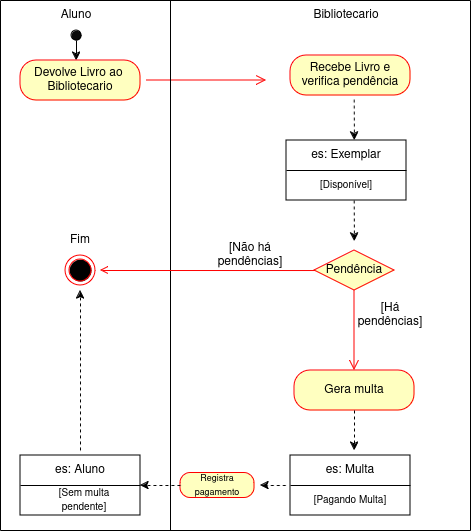

The diagram above was exported from draw.io. Its source (the exported page's mxGraphModel, read from the mxfile embedded in the PNG):
<mxGraphModel dx="1434" dy="790" grid="1" gridSize="10" guides="1" tooltips="1" connect="1" arrows="1" fold="1" page="1" pageScale="1" pageWidth="827" pageHeight="1169" math="0" shadow="0">
  <root>
    <mxCell id="0" />
    <mxCell id="1" parent="0" />
    <mxCell id="mojtLS5iggxgHlrIkHko-65" style="edgeStyle=orthogonalEdgeStyle;rounded=0;orthogonalLoop=1;jettySize=auto;html=1;exitX=0.5;exitY=1;exitDx=0;exitDy=0;entryX=0.5;entryY=0;entryDx=0;entryDy=0;" parent="1" source="mojtLS5iggxgHlrIkHko-1" target="mojtLS5iggxgHlrIkHko-2" edge="1">
      <mxGeometry relative="1" as="geometry" />
    </mxCell>
    <mxCell id="mojtLS5iggxgHlrIkHko-1" value="Aluno" style="text;html=1;align=center;verticalAlign=middle;whiteSpace=wrap;rounded=0;" parent="1" vertex="1">
      <mxGeometry x="46" y="70" width="60" height="30" as="geometry" />
    </mxCell>
    <mxCell id="mojtLS5iggxgHlrIkHko-2" value="" style="ellipse;whiteSpace=wrap;html=1;aspect=fixed;fillColor=#0A0A0A;" parent="1" vertex="1">
      <mxGeometry x="71" y="100" width="10" height="10" as="geometry" />
    </mxCell>
    <mxCell id="mojtLS5iggxgHlrIkHko-3" value="" style="endArrow=classic;html=1;rounded=0;exitX=0.5;exitY=1;exitDx=0;exitDy=0;" parent="1" source="mojtLS5iggxgHlrIkHko-2" edge="1">
      <mxGeometry width="50" height="50" relative="1" as="geometry">
        <mxPoint x="71" y="120" as="sourcePoint" />
        <mxPoint x="76" y="130" as="targetPoint" />
      </mxGeometry>
    </mxCell>
    <mxCell id="mojtLS5iggxgHlrIkHko-10" value="Devolve Livro ao&amp;nbsp;&lt;div&gt;Bibliotecario&lt;/div&gt;" style="rounded=1;whiteSpace=wrap;html=1;arcSize=40;fontColor=#000000;fillColor=#ffffc0;strokeColor=#ff0000;" parent="1" vertex="1">
      <mxGeometry x="20" y="130" width="120" height="40" as="geometry" />
    </mxCell>
    <mxCell id="mojtLS5iggxgHlrIkHko-11" value="" style="edgeStyle=orthogonalEdgeStyle;html=1;verticalAlign=bottom;endArrow=open;endSize=8;strokeColor=#ff0000;rounded=0;" parent="1" edge="1">
      <mxGeometry relative="1" as="geometry">
        <mxPoint x="266" y="150" as="targetPoint" />
        <mxPoint x="146" y="150" as="sourcePoint" />
        <Array as="points">
          <mxPoint x="196" y="150" />
        </Array>
      </mxGeometry>
    </mxCell>
    <mxCell id="mojtLS5iggxgHlrIkHko-12" value="Bibliotecario" style="text;html=1;align=center;verticalAlign=middle;whiteSpace=wrap;rounded=0;" parent="1" vertex="1">
      <mxGeometry x="316" y="70" width="60" height="30" as="geometry" />
    </mxCell>
    <mxCell id="mojtLS5iggxgHlrIkHko-13" value="Recebe Livro e verifica pendência" style="rounded=1;whiteSpace=wrap;html=1;arcSize=40;fontColor=#000000;fillColor=#ffffc0;strokeColor=#ff0000;" parent="1" vertex="1">
      <mxGeometry x="290" y="125" width="120" height="40" as="geometry" />
    </mxCell>
    <mxCell id="mojtLS5iggxgHlrIkHko-22" value="[Não há pendências]" style="text;html=1;align=center;verticalAlign=middle;whiteSpace=wrap;rounded=0;" parent="1" vertex="1">
      <mxGeometry x="220" y="310" width="60" height="30" as="geometry" />
    </mxCell>
    <mxCell id="mojtLS5iggxgHlrIkHko-27" value="" style="rounded=0;whiteSpace=wrap;html=1;" parent="1" vertex="1">
      <mxGeometry x="286" y="210" width="120" height="60" as="geometry" />
    </mxCell>
    <mxCell id="mojtLS5iggxgHlrIkHko-28" value="" style="endArrow=none;html=1;rounded=0;entryX=1;entryY=0.5;entryDx=0;entryDy=0;" parent="1" target="mojtLS5iggxgHlrIkHko-27" edge="1">
      <mxGeometry width="50" height="50" relative="1" as="geometry">
        <mxPoint x="286" y="240" as="sourcePoint" />
        <mxPoint x="336" y="190" as="targetPoint" />
      </mxGeometry>
    </mxCell>
    <mxCell id="mojtLS5iggxgHlrIkHko-29" value="es: Exemplar" style="text;html=1;align=center;verticalAlign=middle;whiteSpace=wrap;rounded=0;" parent="1" vertex="1">
      <mxGeometry x="306" y="210" width="80" height="30" as="geometry" />
    </mxCell>
    <mxCell id="mojtLS5iggxgHlrIkHko-30" value="&lt;span style=&quot;font-size: 10px;&quot;&gt;[Disponível]&lt;/span&gt;" style="text;html=1;align=center;verticalAlign=middle;whiteSpace=wrap;rounded=0;" parent="1" vertex="1">
      <mxGeometry x="316" y="240" width="60" height="30" as="geometry" />
    </mxCell>
    <mxCell id="mojtLS5iggxgHlrIkHko-33" value="[Há pendências]" style="text;html=1;align=center;verticalAlign=middle;whiteSpace=wrap;rounded=0;" parent="1" vertex="1">
      <mxGeometry x="360" y="370" width="60" height="30" as="geometry" />
    </mxCell>
    <mxCell id="mojtLS5iggxgHlrIkHko-34" value="" style="rounded=0;whiteSpace=wrap;html=1;" parent="1" vertex="1">
      <mxGeometry x="290" y="525" width="120" height="60" as="geometry" />
    </mxCell>
    <mxCell id="mojtLS5iggxgHlrIkHko-35" value="" style="endArrow=none;html=1;rounded=0;entryX=1;entryY=0.5;entryDx=0;entryDy=0;" parent="1" target="mojtLS5iggxgHlrIkHko-34" edge="1">
      <mxGeometry width="50" height="50" relative="1" as="geometry">
        <mxPoint x="290" y="555" as="sourcePoint" />
        <mxPoint x="340" y="505" as="targetPoint" />
      </mxGeometry>
    </mxCell>
    <mxCell id="mojtLS5iggxgHlrIkHko-36" value="es: Multa" style="text;html=1;align=center;verticalAlign=middle;whiteSpace=wrap;rounded=0;" parent="1" vertex="1">
      <mxGeometry x="320" y="525" width="60" height="30" as="geometry" />
    </mxCell>
    <mxCell id="mojtLS5iggxgHlrIkHko-37" value="&lt;span style=&quot;font-size: 10px;&quot;&gt;[Pagando Multa]&lt;/span&gt;" style="text;html=1;align=center;verticalAlign=middle;whiteSpace=wrap;rounded=0;" parent="1" vertex="1">
      <mxGeometry x="309" y="555" width="82" height="30" as="geometry" />
    </mxCell>
    <mxCell id="mojtLS5iggxgHlrIkHko-38" value="" style="html=1;labelBackgroundColor=#ffffff;startArrow=none;startFill=0;startSize=6;endArrow=classic;endFill=1;endSize=6;jettySize=auto;orthogonalLoop=1;strokeWidth=1;dashed=1;fontSize=14;rounded=0;exitX=0.5;exitY=1;exitDx=0;exitDy=0;" parent="1" edge="1">
      <mxGeometry width="60" height="60" relative="1" as="geometry">
        <mxPoint x="285.31" y="555" as="sourcePoint" />
        <mxPoint x="260" y="555" as="targetPoint" />
      </mxGeometry>
    </mxCell>
    <mxCell id="mojtLS5iggxgHlrIkHko-39" value="" style="rounded=0;whiteSpace=wrap;html=1;" parent="1" vertex="1">
      <mxGeometry x="20" y="525" width="120" height="60" as="geometry" />
    </mxCell>
    <mxCell id="mojtLS5iggxgHlrIkHko-40" value="" style="endArrow=none;html=1;rounded=0;entryX=1;entryY=0.5;entryDx=0;entryDy=0;" parent="1" target="mojtLS5iggxgHlrIkHko-39" edge="1">
      <mxGeometry width="50" height="50" relative="1" as="geometry">
        <mxPoint x="20" y="555" as="sourcePoint" />
        <mxPoint x="70" y="505" as="targetPoint" />
      </mxGeometry>
    </mxCell>
    <mxCell id="mojtLS5iggxgHlrIkHko-41" value="es: Aluno" style="text;html=1;align=center;verticalAlign=middle;whiteSpace=wrap;rounded=0;" parent="1" vertex="1">
      <mxGeometry x="50" y="525" width="60" height="30" as="geometry" />
    </mxCell>
    <mxCell id="mojtLS5iggxgHlrIkHko-42" value="&lt;span style=&quot;font-size: 10px;&quot;&gt;[Sem multa pendente]&lt;/span&gt;" style="text;html=1;align=center;verticalAlign=middle;whiteSpace=wrap;rounded=0;" parent="1" vertex="1">
      <mxGeometry x="56" y="555" width="56" height="30" as="geometry" />
    </mxCell>
    <mxCell id="mojtLS5iggxgHlrIkHko-44" value="Gera multa" style="rounded=1;whiteSpace=wrap;html=1;arcSize=40;fontColor=#000000;fillColor=#ffffc0;strokeColor=#ff0000;" parent="1" vertex="1">
      <mxGeometry x="294" y="440" width="120" height="40" as="geometry" />
    </mxCell>
    <mxCell id="mojtLS5iggxgHlrIkHko-47" value="" style="html=1;labelBackgroundColor=#ffffff;startArrow=none;startFill=0;startSize=6;endArrow=classic;endFill=1;endSize=6;jettySize=auto;orthogonalLoop=1;strokeWidth=1;dashed=1;fontSize=14;rounded=0;exitX=0.5;exitY=1;exitDx=0;exitDy=0;" parent="1" edge="1">
      <mxGeometry width="60" height="60" relative="1" as="geometry">
        <mxPoint x="354" y="480" as="sourcePoint" />
        <mxPoint x="354" y="520" as="targetPoint" />
      </mxGeometry>
    </mxCell>
    <mxCell id="mojtLS5iggxgHlrIkHko-49" value="&lt;font style=&quot;font-size: 9px;&quot;&gt;Registra pagamento&lt;/font&gt;" style="rounded=1;whiteSpace=wrap;html=1;arcSize=40;fontColor=#000000;fillColor=#ffffc0;strokeColor=#ff0000;" parent="1" vertex="1">
      <mxGeometry x="180" y="542.5" width="74" height="25" as="geometry" />
    </mxCell>
    <mxCell id="mojtLS5iggxgHlrIkHko-51" value="" style="html=1;labelBackgroundColor=#ffffff;startArrow=none;startFill=0;startSize=6;endArrow=classic;endFill=1;endSize=6;jettySize=auto;orthogonalLoop=1;strokeWidth=1;dashed=1;fontSize=14;rounded=0;exitX=0;exitY=0.5;exitDx=0;exitDy=0;entryX=1;entryY=0.5;entryDx=0;entryDy=0;" parent="1" source="mojtLS5iggxgHlrIkHko-49" target="mojtLS5iggxgHlrIkHko-39" edge="1">
      <mxGeometry width="60" height="60" relative="1" as="geometry">
        <mxPoint x="305.31" y="575" as="sourcePoint" />
        <mxPoint x="150" y="555" as="targetPoint" />
      </mxGeometry>
    </mxCell>
    <mxCell id="mojtLS5iggxgHlrIkHko-53" value="" style="endArrow=none;html=1;rounded=0;" parent="1" edge="1">
      <mxGeometry width="50" height="50" relative="1" as="geometry">
        <mxPoint y="600" as="sourcePoint" />
        <mxPoint y="70" as="targetPoint" />
      </mxGeometry>
    </mxCell>
    <mxCell id="mojtLS5iggxgHlrIkHko-54" value="" style="endArrow=none;html=1;rounded=0;" parent="1" edge="1">
      <mxGeometry width="50" height="50" relative="1" as="geometry">
        <mxPoint x="470" y="600" as="sourcePoint" />
        <mxPoint x="470" y="70" as="targetPoint" />
      </mxGeometry>
    </mxCell>
    <mxCell id="mojtLS5iggxgHlrIkHko-56" value="" style="endArrow=none;html=1;rounded=0;" parent="1" edge="1">
      <mxGeometry width="50" height="50" relative="1" as="geometry">
        <mxPoint y="600" as="sourcePoint" />
        <mxPoint x="470" y="600" as="targetPoint" />
      </mxGeometry>
    </mxCell>
    <mxCell id="mojtLS5iggxgHlrIkHko-57" value="" style="endArrow=none;html=1;rounded=0;" parent="1" edge="1">
      <mxGeometry width="50" height="50" relative="1" as="geometry">
        <mxPoint x="170" y="600" as="sourcePoint" />
        <mxPoint x="170" y="70" as="targetPoint" />
      </mxGeometry>
    </mxCell>
    <mxCell id="mojtLS5iggxgHlrIkHko-62" style="edgeStyle=orthogonalEdgeStyle;rounded=0;orthogonalLoop=1;jettySize=auto;html=1;fillColor=#f8cecc;strokeColor=#ff0000;endArrow=open;endFill=0;" parent="1" edge="1">
      <mxGeometry relative="1" as="geometry">
        <mxPoint x="316.0010344827588" y="340.0344827586207" as="sourcePoint" />
        <mxPoint x="100" y="340" as="targetPoint" />
      </mxGeometry>
    </mxCell>
    <mxCell id="mojtLS5iggxgHlrIkHko-59" value="Pendência" style="rhombus;whiteSpace=wrap;html=1;fontColor=#000000;fillColor=#ffffc0;strokeColor=#ff0000;" parent="1" vertex="1">
      <mxGeometry x="314" y="320" width="80" height="40" as="geometry" />
    </mxCell>
    <mxCell id="mojtLS5iggxgHlrIkHko-61" value="" style="edgeStyle=orthogonalEdgeStyle;html=1;align=left;verticalAlign=top;endArrow=open;endSize=8;strokeColor=#ff0000;rounded=0;entryX=0.5;entryY=0;entryDx=0;entryDy=0;" parent="1" source="mojtLS5iggxgHlrIkHko-59" target="mojtLS5iggxgHlrIkHko-44" edge="1">
      <mxGeometry x="-1" relative="1" as="geometry">
        <mxPoint x="354" y="390" as="targetPoint" />
        <Array as="points">
          <mxPoint x="354" y="410" />
          <mxPoint x="354" y="410" />
        </Array>
      </mxGeometry>
    </mxCell>
    <mxCell id="mojtLS5iggxgHlrIkHko-68" value="" style="html=1;labelBackgroundColor=#ffffff;startArrow=none;startFill=0;startSize=6;endArrow=classic;endFill=1;endSize=6;jettySize=auto;orthogonalLoop=1;strokeWidth=1;dashed=1;fontSize=14;rounded=0;exitX=0.5;exitY=1;exitDx=0;exitDy=0;entryX=0.441;entryY=-0.137;entryDx=0;entryDy=0;entryPerimeter=0;" parent="1" edge="1">
      <mxGeometry width="60" height="60" relative="1" as="geometry">
        <mxPoint x="353.66" y="169.11" as="sourcePoint" />
        <mxPoint x="353.94" y="210.0000000000001" as="targetPoint" />
      </mxGeometry>
    </mxCell>
    <mxCell id="mojtLS5iggxgHlrIkHko-69" value="" style="html=1;labelBackgroundColor=#ffffff;startArrow=none;startFill=0;startSize=6;endArrow=classic;endFill=1;endSize=6;jettySize=auto;orthogonalLoop=1;strokeWidth=1;dashed=1;fontSize=14;rounded=0;exitX=0.5;exitY=1;exitDx=0;exitDy=0;entryX=0.441;entryY=-0.137;entryDx=0;entryDy=0;entryPerimeter=0;" parent="1" edge="1">
      <mxGeometry width="60" height="60" relative="1" as="geometry">
        <mxPoint x="353.66" y="270" as="sourcePoint" />
        <mxPoint x="353.94" y="310.8900000000001" as="targetPoint" />
      </mxGeometry>
    </mxCell>
    <mxCell id="mojtLS5iggxgHlrIkHko-70" value="" style="ellipse;html=1;shape=endState;fillColor=#000000;strokeColor=#ff0000;" parent="1" vertex="1">
      <mxGeometry x="65" y="325" width="30" height="30" as="geometry" />
    </mxCell>
    <mxCell id="mojtLS5iggxgHlrIkHko-71" value="Fim" style="text;html=1;align=center;verticalAlign=middle;whiteSpace=wrap;rounded=0;" parent="1" vertex="1">
      <mxGeometry x="50" y="295" width="60" height="30" as="geometry" />
    </mxCell>
    <mxCell id="mojtLS5iggxgHlrIkHko-73" value="" style="html=1;labelBackgroundColor=#ffffff;startArrow=none;startFill=0;startSize=6;endArrow=classic;endFill=1;endSize=6;jettySize=auto;orthogonalLoop=1;strokeWidth=1;dashed=1;fontSize=14;rounded=0;" parent="1" edge="1">
      <mxGeometry width="60" height="60" relative="1" as="geometry">
        <mxPoint x="80" y="520" as="sourcePoint" />
        <mxPoint x="80" y="360" as="targetPoint" />
      </mxGeometry>
    </mxCell>
    <mxCell id="mojtLS5iggxgHlrIkHko-74" value="" style="endArrow=none;html=1;rounded=0;" parent="1" edge="1">
      <mxGeometry width="50" height="50" relative="1" as="geometry">
        <mxPoint y="70" as="sourcePoint" />
        <mxPoint x="470" y="70" as="targetPoint" />
      </mxGeometry>
    </mxCell>
  </root>
</mxGraphModel>